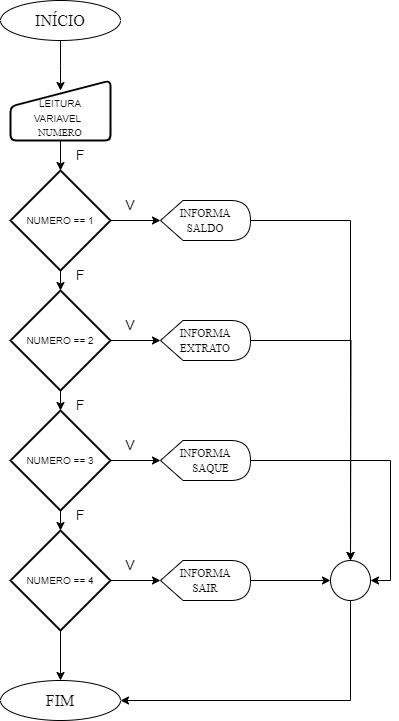

The diagram above was exported from draw.io. Its source (the exported page's mxGraphModel, read from the mxfile embedded in the PNG):
<mxGraphModel dx="1434" dy="780" grid="1" gridSize="10" guides="1" tooltips="1" connect="1" arrows="1" fold="1" page="1" pageScale="1" pageWidth="827" pageHeight="1169" math="0" shadow="0">
  <root>
    <mxCell id="0" />
    <mxCell id="1" parent="0" />
    <mxCell id="t7HTRSjidhEXTCV5qFKZ-1" value="" style="edgeStyle=orthogonalEdgeStyle;rounded=0;orthogonalLoop=1;jettySize=auto;html=1;" edge="1" parent="1" source="t7HTRSjidhEXTCV5qFKZ-2">
      <mxGeometry relative="1" as="geometry">
        <mxPoint x="420" y="170" as="targetPoint" />
      </mxGeometry>
    </mxCell>
    <mxCell id="t7HTRSjidhEXTCV5qFKZ-2" value="&lt;font size=&quot;3&quot; face=&quot;Times New Roman&quot;&gt;INÍCIO&lt;/font&gt;" style="ellipse;whiteSpace=wrap;html=1;" vertex="1" parent="1">
      <mxGeometry x="360" y="80" width="120" height="40" as="geometry" />
    </mxCell>
    <mxCell id="t7HTRSjidhEXTCV5qFKZ-3" value="&lt;font size=&quot;3&quot; face=&quot;Times New Roman&quot;&gt;FIM&lt;/font&gt;" style="ellipse;whiteSpace=wrap;html=1;" vertex="1" parent="1">
      <mxGeometry x="360" y="760" width="120" height="40" as="geometry" />
    </mxCell>
    <mxCell id="t7HTRSjidhEXTCV5qFKZ-4" value="" style="edgeStyle=orthogonalEdgeStyle;rounded=0;orthogonalLoop=1;jettySize=auto;html=1;" edge="1" parent="1" source="t7HTRSjidhEXTCV5qFKZ-5" target="t7HTRSjidhEXTCV5qFKZ-9">
      <mxGeometry relative="1" as="geometry" />
    </mxCell>
    <mxCell id="t7HTRSjidhEXTCV5qFKZ-5" value="&lt;font style=&quot;font-size: 10px;&quot;&gt;&amp;nbsp;&lt;/font&gt;&lt;div&gt;&lt;font size=&quot;1&quot; style=&quot;&quot;&gt;L&lt;/font&gt;&lt;font size=&quot;1&quot; style=&quot;&quot;&gt;EITURA&lt;/font&gt;&lt;div&gt;&lt;font size=&quot;1&quot; style=&quot;&quot;&gt;VARIAVEL&amp;nbsp;&amp;nbsp;&lt;/font&gt;&lt;/div&gt;&lt;div&gt;&lt;font size=&quot;1&quot; style=&quot;&quot;&gt;&lt;font face=&quot;Times New Roman&quot;&gt;NUMERO&lt;/font&gt;&lt;/font&gt;&lt;/div&gt;&lt;/div&gt;" style="html=1;strokeWidth=2;shape=manualInput;whiteSpace=wrap;rounded=1;size=26;arcSize=11;" vertex="1" parent="1">
      <mxGeometry x="370" y="160" width="100" height="60" as="geometry" />
    </mxCell>
    <mxCell id="t7HTRSjidhEXTCV5qFKZ-6" style="edgeStyle=orthogonalEdgeStyle;rounded=0;orthogonalLoop=1;jettySize=auto;html=1;exitX=1;exitY=0.5;exitDx=0;exitDy=0;exitPerimeter=0;entryX=0.5;entryY=0;entryDx=0;entryDy=0;" edge="1" parent="1" source="t7HTRSjidhEXTCV5qFKZ-7" target="t7HTRSjidhEXTCV5qFKZ-11">
      <mxGeometry relative="1" as="geometry" />
    </mxCell>
    <mxCell id="t7HTRSjidhEXTCV5qFKZ-7" value="&lt;font face=&quot;Times New Roman&quot;&gt;&lt;span style=&quot;font-size: 11px;&quot;&gt;INFORMA&lt;/span&gt;&lt;/font&gt;&lt;div&gt;&lt;font face=&quot;Times New Roman&quot;&gt;&lt;span style=&quot;font-size: 11px;&quot;&gt;SALDO&lt;/span&gt;&lt;/font&gt;&lt;/div&gt;" style="shape=display;whiteSpace=wrap;html=1;" vertex="1" parent="1">
      <mxGeometry x="520" y="280" width="90" height="40" as="geometry" />
    </mxCell>
    <mxCell id="t7HTRSjidhEXTCV5qFKZ-8" value="" style="edgeStyle=orthogonalEdgeStyle;rounded=0;orthogonalLoop=1;jettySize=auto;html=1;" edge="1" parent="1" source="t7HTRSjidhEXTCV5qFKZ-9" target="t7HTRSjidhEXTCV5qFKZ-7">
      <mxGeometry relative="1" as="geometry" />
    </mxCell>
    <mxCell id="t7HTRSjidhEXTCV5qFKZ-9" value="&lt;div&gt;&lt;font style=&quot;font-size: 10px;&quot;&gt;NUMERO == 1&lt;/font&gt;&lt;/div&gt;" style="strokeWidth=2;html=1;shape=mxgraph.flowchart.decision;whiteSpace=wrap;" vertex="1" parent="1">
      <mxGeometry x="370" y="250" width="100" height="100" as="geometry" />
    </mxCell>
    <mxCell id="t7HTRSjidhEXTCV5qFKZ-10" style="edgeStyle=orthogonalEdgeStyle;rounded=0;orthogonalLoop=1;jettySize=auto;html=1;exitX=0.5;exitY=1;exitDx=0;exitDy=0;entryX=1;entryY=0.5;entryDx=0;entryDy=0;" edge="1" parent="1" source="t7HTRSjidhEXTCV5qFKZ-11" target="t7HTRSjidhEXTCV5qFKZ-3">
      <mxGeometry relative="1" as="geometry" />
    </mxCell>
    <mxCell id="t7HTRSjidhEXTCV5qFKZ-11" value="" style="ellipse;whiteSpace=wrap;html=1;aspect=fixed;" vertex="1" parent="1">
      <mxGeometry x="690" y="640" width="40" height="40" as="geometry" />
    </mxCell>
    <mxCell id="t7HTRSjidhEXTCV5qFKZ-12" value="" style="edgeStyle=orthogonalEdgeStyle;rounded=0;orthogonalLoop=1;jettySize=auto;html=1;" edge="1" parent="1" source="t7HTRSjidhEXTCV5qFKZ-13" target="t7HTRSjidhEXTCV5qFKZ-19">
      <mxGeometry relative="1" as="geometry" />
    </mxCell>
    <mxCell id="t7HTRSjidhEXTCV5qFKZ-13" value="&lt;div&gt;&lt;font style=&quot;font-size: 10px;&quot;&gt;NUMERO == 2&lt;/font&gt;&lt;/div&gt;" style="strokeWidth=2;html=1;shape=mxgraph.flowchart.decision;whiteSpace=wrap;" vertex="1" parent="1">
      <mxGeometry x="370" y="370" width="100" height="100" as="geometry" />
    </mxCell>
    <mxCell id="t7HTRSjidhEXTCV5qFKZ-14" value="" style="edgeStyle=orthogonalEdgeStyle;rounded=0;orthogonalLoop=1;jettySize=auto;html=1;" edge="1" parent="1" source="t7HTRSjidhEXTCV5qFKZ-15" target="t7HTRSjidhEXTCV5qFKZ-21">
      <mxGeometry relative="1" as="geometry" />
    </mxCell>
    <mxCell id="t7HTRSjidhEXTCV5qFKZ-15" value="&lt;span style=&quot;font-size: 10px; background-color: initial;&quot;&gt;NUMERO == 3&lt;/span&gt;" style="strokeWidth=2;html=1;shape=mxgraph.flowchart.decision;whiteSpace=wrap;" vertex="1" parent="1">
      <mxGeometry x="370" y="490" width="100" height="100" as="geometry" />
    </mxCell>
    <mxCell id="t7HTRSjidhEXTCV5qFKZ-16" style="edgeStyle=orthogonalEdgeStyle;rounded=0;orthogonalLoop=1;jettySize=auto;html=1;exitX=0.5;exitY=1;exitDx=0;exitDy=0;exitPerimeter=0;entryX=0.5;entryY=0;entryDx=0;entryDy=0;entryPerimeter=0;" edge="1" parent="1" source="t7HTRSjidhEXTCV5qFKZ-9" target="t7HTRSjidhEXTCV5qFKZ-13">
      <mxGeometry relative="1" as="geometry" />
    </mxCell>
    <mxCell id="t7HTRSjidhEXTCV5qFKZ-17" style="edgeStyle=orthogonalEdgeStyle;rounded=0;orthogonalLoop=1;jettySize=auto;html=1;exitX=0.5;exitY=1;exitDx=0;exitDy=0;exitPerimeter=0;entryX=0.5;entryY=0;entryDx=0;entryDy=0;entryPerimeter=0;" edge="1" parent="1" source="t7HTRSjidhEXTCV5qFKZ-13" target="t7HTRSjidhEXTCV5qFKZ-15">
      <mxGeometry relative="1" as="geometry" />
    </mxCell>
    <mxCell id="t7HTRSjidhEXTCV5qFKZ-18" style="edgeStyle=orthogonalEdgeStyle;rounded=0;orthogonalLoop=1;jettySize=auto;html=1;" edge="1" parent="1" source="t7HTRSjidhEXTCV5qFKZ-19">
      <mxGeometry relative="1" as="geometry">
        <mxPoint x="710" y="640" as="targetPoint" />
      </mxGeometry>
    </mxCell>
    <mxCell id="t7HTRSjidhEXTCV5qFKZ-19" value="&lt;font face=&quot;Times New Roman&quot;&gt;&lt;span style=&quot;font-size: 11px;&quot;&gt;INFORMA&lt;/span&gt;&lt;/font&gt;&lt;div&gt;&lt;font face=&quot;Times New Roman&quot;&gt;&lt;span style=&quot;font-size: 11px;&quot;&gt;EXTRATO&lt;/span&gt;&lt;/font&gt;&lt;/div&gt;" style="shape=display;whiteSpace=wrap;html=1;" vertex="1" parent="1">
      <mxGeometry x="520" y="400" width="90" height="40" as="geometry" />
    </mxCell>
    <mxCell id="t7HTRSjidhEXTCV5qFKZ-20" style="edgeStyle=orthogonalEdgeStyle;rounded=0;orthogonalLoop=1;jettySize=auto;html=1;exitX=1;exitY=0.5;exitDx=0;exitDy=0;exitPerimeter=0;entryX=1;entryY=0.5;entryDx=0;entryDy=0;" edge="1" parent="1" source="t7HTRSjidhEXTCV5qFKZ-21" target="t7HTRSjidhEXTCV5qFKZ-11">
      <mxGeometry relative="1" as="geometry" />
    </mxCell>
    <mxCell id="t7HTRSjidhEXTCV5qFKZ-21" value="&lt;font face=&quot;Times New Roman&quot;&gt;&lt;span style=&quot;font-size: 11px;&quot;&gt;INFORMA&lt;/span&gt;&lt;/font&gt;&lt;div&gt;&lt;font face=&quot;Times New Roman&quot;&gt;&lt;span style=&quot;font-size: 11px;&quot;&gt;&amp;nbsp; &amp;nbsp; SAQUE&lt;/span&gt;&lt;/font&gt;&lt;/div&gt;" style="shape=display;whiteSpace=wrap;html=1;" vertex="1" parent="1">
      <mxGeometry x="520" y="520" width="90" height="40" as="geometry" />
    </mxCell>
    <mxCell id="t7HTRSjidhEXTCV5qFKZ-22" style="edgeStyle=orthogonalEdgeStyle;rounded=0;orthogonalLoop=1;jettySize=auto;html=1;exitX=1;exitY=0.5;exitDx=0;exitDy=0;exitPerimeter=0;entryX=0;entryY=0.5;entryDx=0;entryDy=0;" edge="1" parent="1" source="t7HTRSjidhEXTCV5qFKZ-23" target="t7HTRSjidhEXTCV5qFKZ-11">
      <mxGeometry relative="1" as="geometry" />
    </mxCell>
    <mxCell id="t7HTRSjidhEXTCV5qFKZ-23" value="&lt;font face=&quot;Times New Roman&quot;&gt;&lt;span style=&quot;font-size: 11px;&quot;&gt;INFORMA&lt;/span&gt;&lt;/font&gt;&lt;div&gt;&lt;font face=&quot;Times New Roman&quot;&gt;&lt;span style=&quot;font-size: 11px;&quot;&gt;SAIR&lt;/span&gt;&lt;/font&gt;&lt;/div&gt;" style="shape=display;whiteSpace=wrap;html=1;" vertex="1" parent="1">
      <mxGeometry x="520" y="640" width="90" height="40" as="geometry" />
    </mxCell>
    <mxCell id="t7HTRSjidhEXTCV5qFKZ-24" style="edgeStyle=orthogonalEdgeStyle;rounded=0;orthogonalLoop=1;jettySize=auto;html=1;exitX=0.5;exitY=1;exitDx=0;exitDy=0;exitPerimeter=0;entryX=0.5;entryY=0;entryDx=0;entryDy=0;" edge="1" parent="1" source="t7HTRSjidhEXTCV5qFKZ-25" target="t7HTRSjidhEXTCV5qFKZ-3">
      <mxGeometry relative="1" as="geometry" />
    </mxCell>
    <mxCell id="t7HTRSjidhEXTCV5qFKZ-25" value="&lt;div&gt;&lt;font style=&quot;font-size: 10px;&quot;&gt;NUMERO == 4&lt;/font&gt;&lt;/div&gt;" style="strokeWidth=2;html=1;shape=mxgraph.flowchart.decision;whiteSpace=wrap;" vertex="1" parent="1">
      <mxGeometry x="370" y="610" width="100" height="100" as="geometry" />
    </mxCell>
    <mxCell id="t7HTRSjidhEXTCV5qFKZ-26" style="edgeStyle=orthogonalEdgeStyle;rounded=0;orthogonalLoop=1;jettySize=auto;html=1;exitX=0.5;exitY=1;exitDx=0;exitDy=0;exitPerimeter=0;entryX=0.5;entryY=0;entryDx=0;entryDy=0;entryPerimeter=0;" edge="1" parent="1" source="t7HTRSjidhEXTCV5qFKZ-15" target="t7HTRSjidhEXTCV5qFKZ-25">
      <mxGeometry relative="1" as="geometry" />
    </mxCell>
    <mxCell id="t7HTRSjidhEXTCV5qFKZ-27" style="edgeStyle=orthogonalEdgeStyle;rounded=0;orthogonalLoop=1;jettySize=auto;html=1;exitX=1;exitY=0.5;exitDx=0;exitDy=0;exitPerimeter=0;entryX=0;entryY=0.5;entryDx=0;entryDy=0;entryPerimeter=0;" edge="1" parent="1" source="t7HTRSjidhEXTCV5qFKZ-25" target="t7HTRSjidhEXTCV5qFKZ-23">
      <mxGeometry relative="1" as="geometry" />
    </mxCell>
    <mxCell id="t7HTRSjidhEXTCV5qFKZ-28" value="&lt;font style=&quot;font-size: 14px;&quot;&gt;V&lt;/font&gt;" style="text;html=1;align=center;verticalAlign=middle;whiteSpace=wrap;rounded=0;" vertex="1" parent="1">
      <mxGeometry x="460" y="270" width="60" height="30" as="geometry" />
    </mxCell>
    <mxCell id="t7HTRSjidhEXTCV5qFKZ-29" value="&lt;font style=&quot;font-size: 14px;&quot;&gt;V&lt;/font&gt;" style="text;html=1;align=center;verticalAlign=middle;whiteSpace=wrap;rounded=0;" vertex="1" parent="1">
      <mxGeometry x="460" y="390" width="60" height="30" as="geometry" />
    </mxCell>
    <mxCell id="t7HTRSjidhEXTCV5qFKZ-30" value="&lt;font style=&quot;font-size: 14px;&quot;&gt;V&lt;/font&gt;" style="text;html=1;align=center;verticalAlign=middle;whiteSpace=wrap;rounded=0;" vertex="1" parent="1">
      <mxGeometry x="460" y="510" width="60" height="30" as="geometry" />
    </mxCell>
    <mxCell id="t7HTRSjidhEXTCV5qFKZ-31" value="&lt;font style=&quot;font-size: 14px;&quot;&gt;V&lt;/font&gt;" style="text;html=1;align=center;verticalAlign=middle;whiteSpace=wrap;rounded=0;" vertex="1" parent="1">
      <mxGeometry x="460" y="630" width="60" height="30" as="geometry" />
    </mxCell>
    <mxCell id="t7HTRSjidhEXTCV5qFKZ-32" value="&lt;font style=&quot;font-size: 14px;&quot;&gt;F&lt;/font&gt;" style="text;html=1;align=center;verticalAlign=middle;whiteSpace=wrap;rounded=0;" vertex="1" parent="1">
      <mxGeometry x="410" y="220" width="60" height="30" as="geometry" />
    </mxCell>
    <mxCell id="t7HTRSjidhEXTCV5qFKZ-33" value="&lt;font style=&quot;font-size: 14px;&quot;&gt;F&lt;/font&gt;" style="text;html=1;align=center;verticalAlign=middle;whiteSpace=wrap;rounded=0;" vertex="1" parent="1">
      <mxGeometry x="410" y="340" width="60" height="30" as="geometry" />
    </mxCell>
    <mxCell id="t7HTRSjidhEXTCV5qFKZ-34" value="&lt;font style=&quot;font-size: 14px;&quot;&gt;F&lt;/font&gt;" style="text;html=1;align=center;verticalAlign=middle;whiteSpace=wrap;rounded=0;" vertex="1" parent="1">
      <mxGeometry x="410" y="470" width="60" height="30" as="geometry" />
    </mxCell>
    <mxCell id="t7HTRSjidhEXTCV5qFKZ-35" value="&lt;font style=&quot;font-size: 14px;&quot;&gt;F&lt;/font&gt;" style="text;html=1;align=center;verticalAlign=middle;whiteSpace=wrap;rounded=0;" vertex="1" parent="1">
      <mxGeometry x="410" y="580" width="60" height="30" as="geometry" />
    </mxCell>
  </root>
</mxGraphModel>